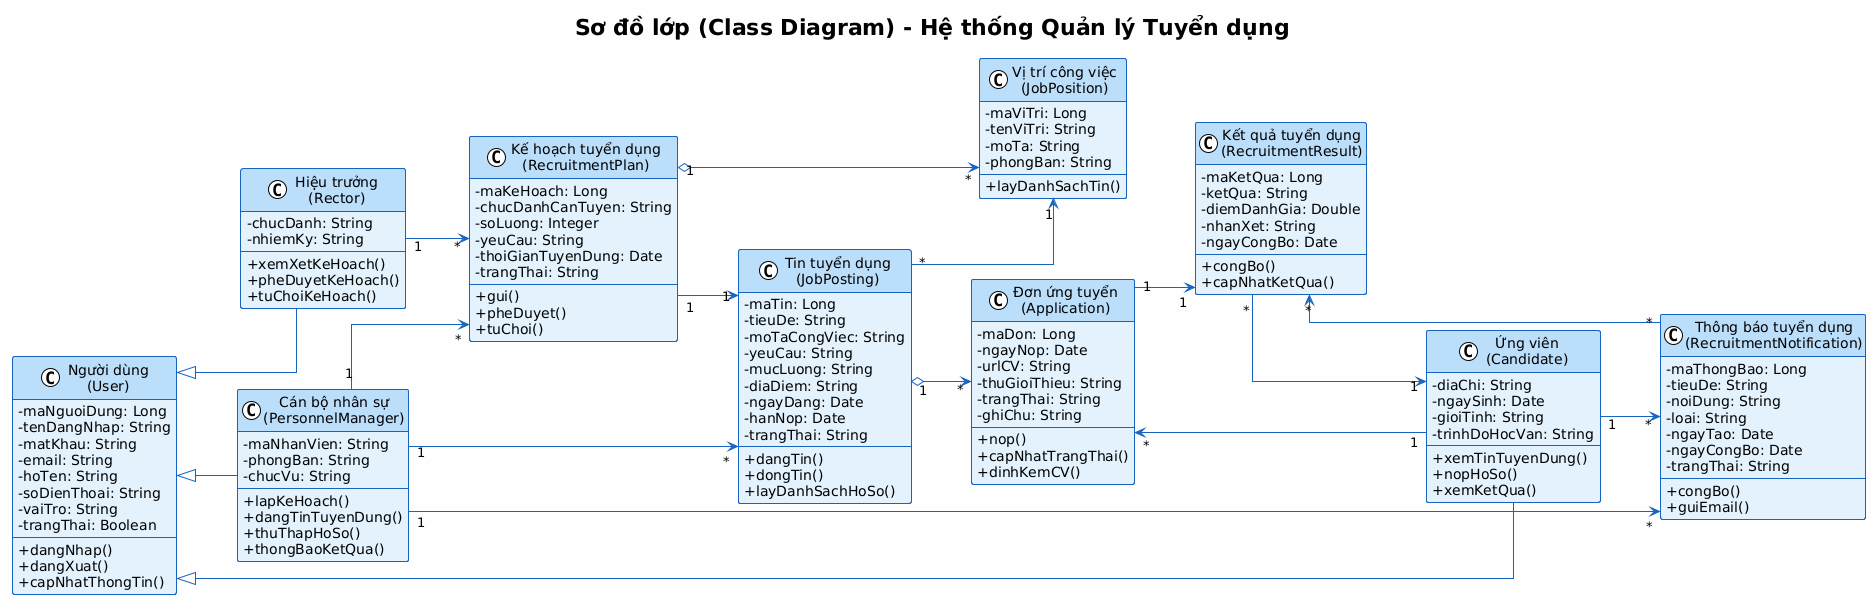

The diagram above was rendered by PlantUML. Its source (embedded in the PNG):
@startuml ClassDiagram_TuyenDung
!theme plain
skinparam backgroundColor #FEFEFE
skinparam classBackgroundColor #E3F2FD
skinparam classBorderColor #1565C0
skinparam classHeaderBackgroundColor #BBDEFB
skinparam arrowColor #1565C0
skinparam linetype ortho
skinparam nodesep 80
skinparam ranksep 60
skinparam classAttributeIconSize 0

left to right direction

title Sơ đồ lớp (Class Diagram) - Hệ thống Quản lý Tuyển dụng

' ========== CLASS DEFINITIONS ==========

class "Người dùng\n(User)" as User {
    - maNguoiDung: Long
    - tenDangNhap: String
    - matKhau: String
    - email: String
    - hoTen: String
    - soDienThoai: String
    - vaiTro: String
    - trangThai: Boolean
    --
    + dangNhap()
    + dangXuat()
    + capNhatThongTin()
}

class "Cán bộ nhân sự\n(PersonnelManager)" as PersonnelManager {
    - maNhanVien: String
    - phongBan: String
    - chucVu: String
    --
    + lapKeHoach()
    + dangTinTuyenDung()
    + thuThapHoSo()
    + thongBaoKetQua()
}

class "Hiệu trưởng\n(Rector)" as Rector {
    - chucDanh: String
    - nhiemKy: String
    --
    + xemXetKeHoach()
    + pheDuyetKeHoach()
    + tuChoiKeHoach()
}

class "Ứng viên\n(Candidate)" as Candidate {
    - diaChi: String
    - ngaySinh: Date
    - gioiTinh: String
    - trinhDoHocVan: String
    --
    + xemTinTuyenDung()
    + nopHoSo()
    + xemKetQua()
}

class "Kế hoạch tuyển dụng\n(RecruitmentPlan)" as RecruitmentPlan {
    - maKeHoach: Long
    - chucDanhCanTuyen: String
    - soLuong: Integer
    - yeuCau: String
    - thoiGianTuyenDung: Date
    - trangThai: String
    --
    + gui()
    + pheDuyet()
    + tuChoi()
}

class "Tin tuyển dụng\n(JobPosting)" as JobPosting {
    - maTin: Long
    - tieuDe: String
    - moTaCongViec: String
    - yeuCau: String
    - mucLuong: String
    - diaDiem: String
    - ngayDang: Date
    - hanNop: Date
    - trangThai: String
    --
    + dangTin()
    + dongTin()
    + layDanhSachHoSo()
}

class "Vị trí công việc\n(JobPosition)" as JobPosition {
    - maViTri: Long
    - tenViTri: String
    - moTa: String
    - phongBan: String
    --
    + layDanhSachTin()
}

class "Đơn ứng tuyển\n(Application)" as Application {
    - maDon: Long
    - ngayNop: Date
    - urlCV: String
    - thuGioiThieu: String
    - trangThai: String
    - ghiChu: String
    --
    + nop()
    + capNhatTrangThai()
    + dinhKemCV()
}

class "Thông báo tuyển dụng\n(RecruitmentNotification)" as RecruitmentNotification {
    - maThongBao: Long
    - tieuDe: String
    - noiDung: String
    - loai: String
    - ngayTao: Date
    - ngayCongBo: Date
    - trangThai: String
    --
    + congBo()
    + guiEmail()
}

class "Kết quả tuyển dụng\n(RecruitmentResult)" as RecruitmentResult {
    - maKetQua: Long
    - ketQua: String
    - diemDanhGia: Double
    - nhanXet: String
    - ngayCongBo: Date
    --
    + congBo()
    + capNhatKetQua()
}

' ========== RELATIONSHIPS ==========

' Generalization (Inheritance)
User <|-- PersonnelManager
User <|-- Rector
User <|-- Candidate

' Associations
PersonnelManager "1" --> "*" RecruitmentPlan
PersonnelManager "1" --> "*" JobPosting
PersonnelManager "1" --> "*" RecruitmentNotification

Rector "1" --> "*" RecruitmentPlan

Candidate "1" --> "*" Application
Candidate "1" --> "*" RecruitmentNotification

' Aggregations
RecruitmentPlan "1" o--> "*" JobPosition
JobPosting "1" o--> "*" Application

' Other Associations
RecruitmentPlan "1" --> "1" JobPosting
JobPosting "*" --> "1" JobPosition
Application "1" --> "1" RecruitmentResult
RecruitmentNotification "*" --> "*" RecruitmentResult
RecruitmentResult "*" --> "1" Candidate

@enduml